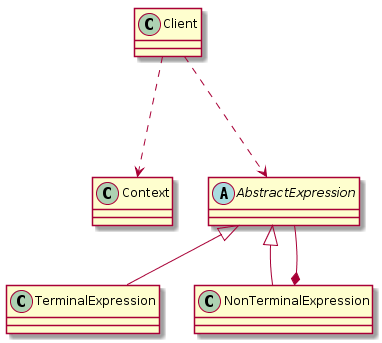

The diagram above was rendered by PlantUML. Its source (embedded in the PNG):
@startuml

class Client
class Context
abstract class AbstractExpression
class TerminalExpression
class NonTerminalExpression

AbstractExpression <|-- TerminalExpression
AbstractExpression <|-- NonTerminalExpression

NonTerminalExpression *-- AbstractExpression

Client --.> Context
Client --.> AbstractExpression

@enduml